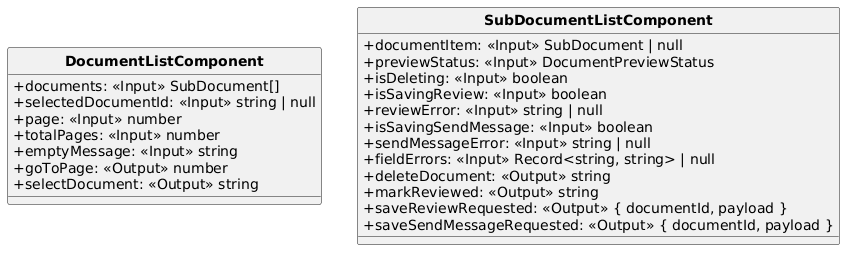

The diagram above was rendered by PlantUML. Its source (embedded in the PNG):
@startuml
skinparam classAttributeIconSize 0
skinparam classFontStyle bold
hide circle
skinparam shadowing false

class DocumentListComponent {
  +documents: «Input» SubDocument[]
  +selectedDocumentId: «Input» string | null
  +page: «Input» number
  +totalPages: «Input» number
  +emptyMessage: «Input» string
  +goToPage: «Output» number
  +selectDocument: «Output» string
}

class SubDocumentListComponent {
  +documentItem: «Input» SubDocument | null
  +previewStatus: «Input» DocumentPreviewStatus
  +isDeleting: «Input» boolean
  +isSavingReview: «Input» boolean
  +reviewError: «Input» string | null
  +isSavingSendMessage: «Input» boolean
  +sendMessageError: «Input» string | null
  +fieldErrors: «Input» Record<string, string> | null
  +deleteDocument: «Output» string
  +markReviewed: «Output» string
  +saveReviewRequested: «Output» { documentId, payload }
  +saveSendMessageRequested: «Output» { documentId, payload }
}
@enduml